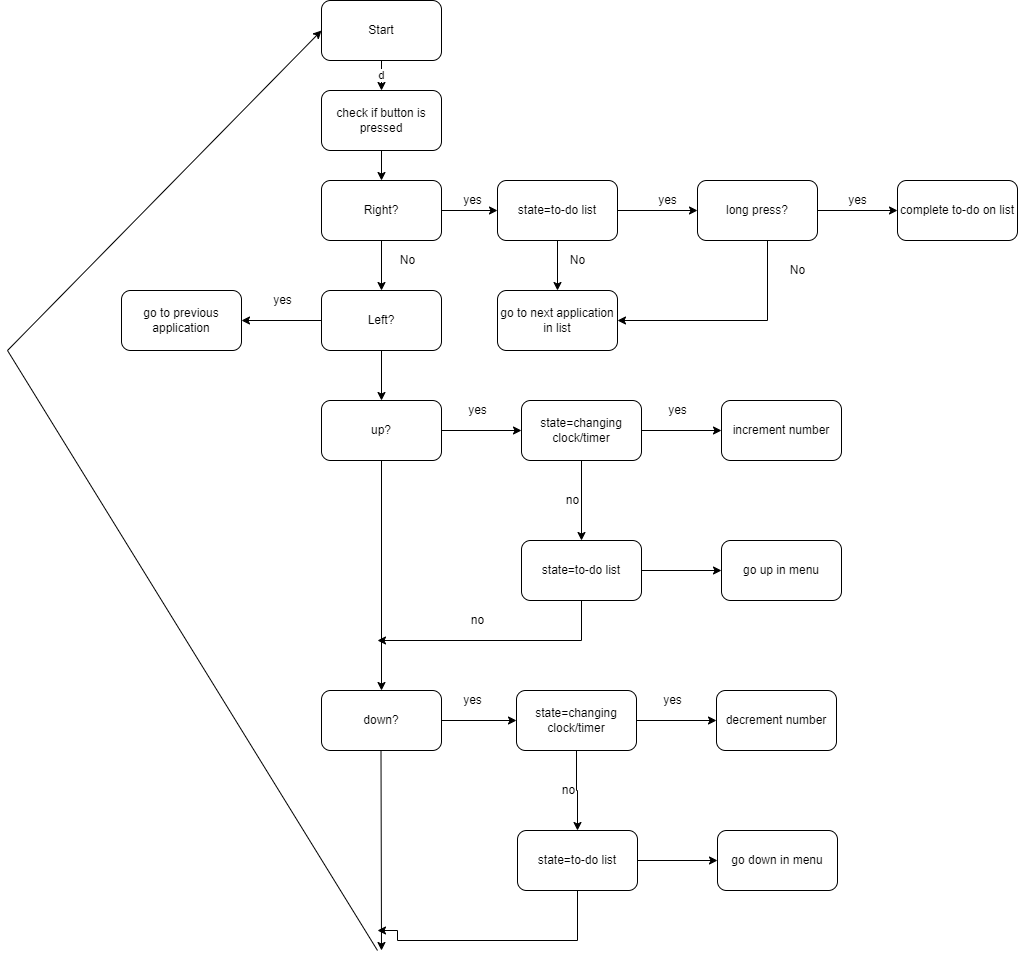

The diagram above was exported from draw.io. Its source (the exported page's mxGraphModel, read from the mxfile embedded in the PNG):
<mxGraphModel dx="1422" dy="762" grid="1" gridSize="10" guides="1" tooltips="1" connect="1" arrows="1" fold="1" page="1" pageScale="1" pageWidth="827" pageHeight="1169" math="0" shadow="0">
  <root>
    <mxCell id="WIyWlLk6GJQsqaUBKTNV-0" />
    <mxCell id="WIyWlLk6GJQsqaUBKTNV-1" parent="WIyWlLk6GJQsqaUBKTNV-0" />
    <mxCell id="RdQakd3vWbWBrJgW3pWq-3" value="d" style="edgeStyle=orthogonalEdgeStyle;rounded=0;orthogonalLoop=1;jettySize=auto;html=1;" parent="WIyWlLk6GJQsqaUBKTNV-1" source="RdQakd3vWbWBrJgW3pWq-0" target="RdQakd3vWbWBrJgW3pWq-1" edge="1">
      <mxGeometry relative="1" as="geometry" />
    </mxCell>
    <mxCell id="RdQakd3vWbWBrJgW3pWq-0" value="Start" style="rounded=1;whiteSpace=wrap;html=1;" parent="WIyWlLk6GJQsqaUBKTNV-1" vertex="1">
      <mxGeometry x="354" y="110" width="120" height="60" as="geometry" />
    </mxCell>
    <mxCell id="RdQakd3vWbWBrJgW3pWq-5" value="" style="edgeStyle=orthogonalEdgeStyle;rounded=0;orthogonalLoop=1;jettySize=auto;html=1;" parent="WIyWlLk6GJQsqaUBKTNV-1" source="RdQakd3vWbWBrJgW3pWq-1" target="RdQakd3vWbWBrJgW3pWq-4" edge="1">
      <mxGeometry relative="1" as="geometry" />
    </mxCell>
    <mxCell id="RdQakd3vWbWBrJgW3pWq-1" value="check if button is pressed" style="rounded=1;whiteSpace=wrap;html=1;" parent="WIyWlLk6GJQsqaUBKTNV-1" vertex="1">
      <mxGeometry x="354" y="200" width="120" height="60" as="geometry" />
    </mxCell>
    <mxCell id="RdQakd3vWbWBrJgW3pWq-8" value="" style="edgeStyle=orthogonalEdgeStyle;rounded=0;orthogonalLoop=1;jettySize=auto;html=1;" parent="WIyWlLk6GJQsqaUBKTNV-1" source="RdQakd3vWbWBrJgW3pWq-4" target="RdQakd3vWbWBrJgW3pWq-6" edge="1">
      <mxGeometry relative="1" as="geometry" />
    </mxCell>
    <mxCell id="RdQakd3vWbWBrJgW3pWq-11" value="" style="edgeStyle=orthogonalEdgeStyle;rounded=0;orthogonalLoop=1;jettySize=auto;html=1;" parent="WIyWlLk6GJQsqaUBKTNV-1" source="RdQakd3vWbWBrJgW3pWq-4" target="RdQakd3vWbWBrJgW3pWq-10" edge="1">
      <mxGeometry relative="1" as="geometry" />
    </mxCell>
    <mxCell id="RdQakd3vWbWBrJgW3pWq-4" value="Right?" style="rounded=1;whiteSpace=wrap;html=1;" parent="WIyWlLk6GJQsqaUBKTNV-1" vertex="1">
      <mxGeometry x="354" y="290" width="120" height="60" as="geometry" />
    </mxCell>
    <mxCell id="RdQakd3vWbWBrJgW3pWq-26" value="" style="edgeStyle=orthogonalEdgeStyle;rounded=0;orthogonalLoop=1;jettySize=auto;html=1;" parent="WIyWlLk6GJQsqaUBKTNV-1" source="RdQakd3vWbWBrJgW3pWq-6" target="RdQakd3vWbWBrJgW3pWq-25" edge="1">
      <mxGeometry relative="1" as="geometry" />
    </mxCell>
    <mxCell id="RdQakd3vWbWBrJgW3pWq-29" value="" style="edgeStyle=orthogonalEdgeStyle;rounded=0;orthogonalLoop=1;jettySize=auto;html=1;" parent="WIyWlLk6GJQsqaUBKTNV-1" source="RdQakd3vWbWBrJgW3pWq-6" target="RdQakd3vWbWBrJgW3pWq-28" edge="1">
      <mxGeometry relative="1" as="geometry" />
    </mxCell>
    <mxCell id="RdQakd3vWbWBrJgW3pWq-6" value="Left?" style="rounded=1;whiteSpace=wrap;html=1;" parent="WIyWlLk6GJQsqaUBKTNV-1" vertex="1">
      <mxGeometry x="354" y="400" width="120" height="60" as="geometry" />
    </mxCell>
    <mxCell id="RdQakd3vWbWBrJgW3pWq-9" value="No" style="text;html=1;align=center;verticalAlign=middle;resizable=0;points=[];autosize=1;strokeColor=none;fillColor=none;" parent="WIyWlLk6GJQsqaUBKTNV-1" vertex="1">
      <mxGeometry x="425" y="360" width="30" height="20" as="geometry" />
    </mxCell>
    <mxCell id="RdQakd3vWbWBrJgW3pWq-13" value="" style="edgeStyle=orthogonalEdgeStyle;rounded=0;orthogonalLoop=1;jettySize=auto;html=1;" parent="WIyWlLk6GJQsqaUBKTNV-1" source="RdQakd3vWbWBrJgW3pWq-10" target="RdQakd3vWbWBrJgW3pWq-12" edge="1">
      <mxGeometry relative="1" as="geometry" />
    </mxCell>
    <mxCell id="RdQakd3vWbWBrJgW3pWq-15" value="" style="edgeStyle=orthogonalEdgeStyle;rounded=0;orthogonalLoop=1;jettySize=auto;html=1;" parent="WIyWlLk6GJQsqaUBKTNV-1" source="RdQakd3vWbWBrJgW3pWq-10" target="RdQakd3vWbWBrJgW3pWq-14" edge="1">
      <mxGeometry relative="1" as="geometry" />
    </mxCell>
    <mxCell id="RdQakd3vWbWBrJgW3pWq-10" value="state=to-do list" style="rounded=1;whiteSpace=wrap;html=1;" parent="WIyWlLk6GJQsqaUBKTNV-1" vertex="1">
      <mxGeometry x="530" y="290" width="120" height="60" as="geometry" />
    </mxCell>
    <mxCell id="RdQakd3vWbWBrJgW3pWq-12" value="go to next application in list" style="whiteSpace=wrap;html=1;rounded=1;" parent="WIyWlLk6GJQsqaUBKTNV-1" vertex="1">
      <mxGeometry x="530" y="400" width="120" height="60" as="geometry" />
    </mxCell>
    <mxCell id="RdQakd3vWbWBrJgW3pWq-17" value="" style="edgeStyle=orthogonalEdgeStyle;rounded=0;orthogonalLoop=1;jettySize=auto;html=1;" parent="WIyWlLk6GJQsqaUBKTNV-1" source="RdQakd3vWbWBrJgW3pWq-14" target="RdQakd3vWbWBrJgW3pWq-16" edge="1">
      <mxGeometry relative="1" as="geometry" />
    </mxCell>
    <mxCell id="RdQakd3vWbWBrJgW3pWq-19" value="" style="edgeStyle=orthogonalEdgeStyle;rounded=0;orthogonalLoop=1;jettySize=auto;html=1;entryX=1;entryY=0.5;entryDx=0;entryDy=0;" parent="WIyWlLk6GJQsqaUBKTNV-1" source="RdQakd3vWbWBrJgW3pWq-14" target="RdQakd3vWbWBrJgW3pWq-12" edge="1">
      <mxGeometry relative="1" as="geometry">
        <mxPoint x="790" y="430" as="targetPoint" />
        <Array as="points">
          <mxPoint x="800" y="430" />
        </Array>
      </mxGeometry>
    </mxCell>
    <mxCell id="RdQakd3vWbWBrJgW3pWq-14" value="long press?" style="whiteSpace=wrap;html=1;rounded=1;" parent="WIyWlLk6GJQsqaUBKTNV-1" vertex="1">
      <mxGeometry x="730" y="290" width="120" height="60" as="geometry" />
    </mxCell>
    <mxCell id="RdQakd3vWbWBrJgW3pWq-16" value="complete to-do on list&lt;br&gt;" style="whiteSpace=wrap;html=1;rounded=1;" parent="WIyWlLk6GJQsqaUBKTNV-1" vertex="1">
      <mxGeometry x="930" y="290" width="120" height="60" as="geometry" />
    </mxCell>
    <mxCell id="RdQakd3vWbWBrJgW3pWq-20" value="No" style="text;html=1;align=center;verticalAlign=middle;resizable=0;points=[];autosize=1;strokeColor=none;fillColor=none;" parent="WIyWlLk6GJQsqaUBKTNV-1" vertex="1">
      <mxGeometry x="815" y="370" width="30" height="20" as="geometry" />
    </mxCell>
    <mxCell id="RdQakd3vWbWBrJgW3pWq-21" value="No&lt;br&gt;" style="text;html=1;align=center;verticalAlign=middle;resizable=0;points=[];autosize=1;strokeColor=none;fillColor=none;" parent="WIyWlLk6GJQsqaUBKTNV-1" vertex="1">
      <mxGeometry x="595" y="360" width="30" height="20" as="geometry" />
    </mxCell>
    <mxCell id="RdQakd3vWbWBrJgW3pWq-22" value="yes&lt;br&gt;" style="text;html=1;align=center;verticalAlign=middle;resizable=0;points=[];autosize=1;strokeColor=none;fillColor=none;" parent="WIyWlLk6GJQsqaUBKTNV-1" vertex="1">
      <mxGeometry x="490" y="300" width="30" height="20" as="geometry" />
    </mxCell>
    <mxCell id="RdQakd3vWbWBrJgW3pWq-23" value="yes&lt;br&gt;" style="text;html=1;align=center;verticalAlign=middle;resizable=0;points=[];autosize=1;strokeColor=none;fillColor=none;" parent="WIyWlLk6GJQsqaUBKTNV-1" vertex="1">
      <mxGeometry x="685" y="300" width="30" height="20" as="geometry" />
    </mxCell>
    <mxCell id="RdQakd3vWbWBrJgW3pWq-24" value="yes" style="text;html=1;align=center;verticalAlign=middle;resizable=0;points=[];autosize=1;strokeColor=none;fillColor=none;" parent="WIyWlLk6GJQsqaUBKTNV-1" vertex="1">
      <mxGeometry x="875" y="300" width="30" height="20" as="geometry" />
    </mxCell>
    <mxCell id="RdQakd3vWbWBrJgW3pWq-25" value="go to previous application" style="rounded=1;whiteSpace=wrap;html=1;" parent="WIyWlLk6GJQsqaUBKTNV-1" vertex="1">
      <mxGeometry x="154" y="400" width="120" height="60" as="geometry" />
    </mxCell>
    <mxCell id="RdQakd3vWbWBrJgW3pWq-27" value="yes&lt;br&gt;" style="text;html=1;align=center;verticalAlign=middle;resizable=0;points=[];autosize=1;strokeColor=none;fillColor=none;" parent="WIyWlLk6GJQsqaUBKTNV-1" vertex="1">
      <mxGeometry x="300" y="400" width="30" height="20" as="geometry" />
    </mxCell>
    <mxCell id="RdQakd3vWbWBrJgW3pWq-31" value="" style="edgeStyle=orthogonalEdgeStyle;rounded=0;orthogonalLoop=1;jettySize=auto;html=1;" parent="WIyWlLk6GJQsqaUBKTNV-1" source="RdQakd3vWbWBrJgW3pWq-28" target="RdQakd3vWbWBrJgW3pWq-30" edge="1">
      <mxGeometry relative="1" as="geometry" />
    </mxCell>
    <mxCell id="RdQakd3vWbWBrJgW3pWq-36" value="" style="edgeStyle=orthogonalEdgeStyle;rounded=0;orthogonalLoop=1;jettySize=auto;html=1;" parent="WIyWlLk6GJQsqaUBKTNV-1" source="RdQakd3vWbWBrJgW3pWq-28" target="RdQakd3vWbWBrJgW3pWq-35" edge="1">
      <mxGeometry relative="1" as="geometry" />
    </mxCell>
    <mxCell id="RdQakd3vWbWBrJgW3pWq-28" value="up?" style="rounded=1;whiteSpace=wrap;html=1;" parent="WIyWlLk6GJQsqaUBKTNV-1" vertex="1">
      <mxGeometry x="354" y="510" width="120" height="60" as="geometry" />
    </mxCell>
    <mxCell id="RdQakd3vWbWBrJgW3pWq-34" value="" style="edgeStyle=orthogonalEdgeStyle;rounded=0;orthogonalLoop=1;jettySize=auto;html=1;" parent="WIyWlLk6GJQsqaUBKTNV-1" source="RdQakd3vWbWBrJgW3pWq-30" target="RdQakd3vWbWBrJgW3pWq-33" edge="1">
      <mxGeometry relative="1" as="geometry" />
    </mxCell>
    <mxCell id="RdQakd3vWbWBrJgW3pWq-49" value="" style="edgeStyle=orthogonalEdgeStyle;rounded=0;orthogonalLoop=1;jettySize=auto;html=1;" parent="WIyWlLk6GJQsqaUBKTNV-1" source="RdQakd3vWbWBrJgW3pWq-30" target="RdQakd3vWbWBrJgW3pWq-48" edge="1">
      <mxGeometry relative="1" as="geometry" />
    </mxCell>
    <mxCell id="RdQakd3vWbWBrJgW3pWq-30" value="state=changing clock/timer" style="rounded=1;whiteSpace=wrap;html=1;" parent="WIyWlLk6GJQsqaUBKTNV-1" vertex="1">
      <mxGeometry x="554" y="510" width="120" height="60" as="geometry" />
    </mxCell>
    <mxCell id="RdQakd3vWbWBrJgW3pWq-32" value="yes" style="text;html=1;align=center;verticalAlign=middle;resizable=0;points=[];autosize=1;strokeColor=none;fillColor=none;" parent="WIyWlLk6GJQsqaUBKTNV-1" vertex="1">
      <mxGeometry x="495" y="510" width="30" height="20" as="geometry" />
    </mxCell>
    <mxCell id="RdQakd3vWbWBrJgW3pWq-33" value="increment number" style="whiteSpace=wrap;html=1;rounded=1;" parent="WIyWlLk6GJQsqaUBKTNV-1" vertex="1">
      <mxGeometry x="754" y="510" width="120" height="60" as="geometry" />
    </mxCell>
    <mxCell id="RdQakd3vWbWBrJgW3pWq-47" value="" style="edgeStyle=orthogonalEdgeStyle;rounded=0;orthogonalLoop=1;jettySize=auto;html=1;entryX=0;entryY=0.5;entryDx=0;entryDy=0;" parent="WIyWlLk6GJQsqaUBKTNV-1" source="RdQakd3vWbWBrJgW3pWq-35" target="RdQakd3vWbWBrJgW3pWq-42" edge="1">
      <mxGeometry relative="1" as="geometry" />
    </mxCell>
    <mxCell id="RdQakd3vWbWBrJgW3pWq-35" value="down?" style="rounded=1;whiteSpace=wrap;html=1;" parent="WIyWlLk6GJQsqaUBKTNV-1" vertex="1">
      <mxGeometry x="354" y="800" width="120" height="60" as="geometry" />
    </mxCell>
    <mxCell id="RdQakd3vWbWBrJgW3pWq-39" value="no&lt;br&gt;" style="text;html=1;align=center;verticalAlign=middle;resizable=0;points=[];autosize=1;strokeColor=none;fillColor=none;" parent="WIyWlLk6GJQsqaUBKTNV-1" vertex="1">
      <mxGeometry x="590" y="600" width="30" height="20" as="geometry" />
    </mxCell>
    <mxCell id="RdQakd3vWbWBrJgW3pWq-40" value="yes" style="text;html=1;align=center;verticalAlign=middle;resizable=0;points=[];autosize=1;strokeColor=none;fillColor=none;" parent="WIyWlLk6GJQsqaUBKTNV-1" vertex="1">
      <mxGeometry x="695" y="510" width="30" height="20" as="geometry" />
    </mxCell>
    <mxCell id="RdQakd3vWbWBrJgW3pWq-41" value="" style="edgeStyle=orthogonalEdgeStyle;rounded=0;orthogonalLoop=1;jettySize=auto;html=1;" parent="WIyWlLk6GJQsqaUBKTNV-1" source="RdQakd3vWbWBrJgW3pWq-42" target="RdQakd3vWbWBrJgW3pWq-44" edge="1">
      <mxGeometry relative="1" as="geometry" />
    </mxCell>
    <mxCell id="RdQakd3vWbWBrJgW3pWq-58" value="" style="edgeStyle=orthogonalEdgeStyle;rounded=0;orthogonalLoop=1;jettySize=auto;html=1;" parent="WIyWlLk6GJQsqaUBKTNV-1" source="RdQakd3vWbWBrJgW3pWq-42" target="RdQakd3vWbWBrJgW3pWq-54" edge="1">
      <mxGeometry relative="1" as="geometry" />
    </mxCell>
    <mxCell id="RdQakd3vWbWBrJgW3pWq-42" value="state=changing clock/timer" style="rounded=1;whiteSpace=wrap;html=1;" parent="WIyWlLk6GJQsqaUBKTNV-1" vertex="1">
      <mxGeometry x="549" y="800" width="120" height="60" as="geometry" />
    </mxCell>
    <mxCell id="RdQakd3vWbWBrJgW3pWq-43" value="yes" style="text;html=1;align=center;verticalAlign=middle;resizable=0;points=[];autosize=1;strokeColor=none;fillColor=none;" parent="WIyWlLk6GJQsqaUBKTNV-1" vertex="1">
      <mxGeometry x="490" y="800" width="30" height="20" as="geometry" />
    </mxCell>
    <mxCell id="RdQakd3vWbWBrJgW3pWq-44" value="decrement number" style="whiteSpace=wrap;html=1;rounded=1;" parent="WIyWlLk6GJQsqaUBKTNV-1" vertex="1">
      <mxGeometry x="749" y="800" width="120" height="60" as="geometry" />
    </mxCell>
    <mxCell id="RdQakd3vWbWBrJgW3pWq-46" value="yes" style="text;html=1;align=center;verticalAlign=middle;resizable=0;points=[];autosize=1;strokeColor=none;fillColor=none;" parent="WIyWlLk6GJQsqaUBKTNV-1" vertex="1">
      <mxGeometry x="690" y="800" width="30" height="20" as="geometry" />
    </mxCell>
    <mxCell id="RdQakd3vWbWBrJgW3pWq-51" value="" style="edgeStyle=orthogonalEdgeStyle;rounded=0;orthogonalLoop=1;jettySize=auto;html=1;" parent="WIyWlLk6GJQsqaUBKTNV-1" source="RdQakd3vWbWBrJgW3pWq-48" target="RdQakd3vWbWBrJgW3pWq-50" edge="1">
      <mxGeometry relative="1" as="geometry" />
    </mxCell>
    <mxCell id="RdQakd3vWbWBrJgW3pWq-56" value="" style="edgeStyle=orthogonalEdgeStyle;rounded=0;orthogonalLoop=1;jettySize=auto;html=1;" parent="WIyWlLk6GJQsqaUBKTNV-1" source="RdQakd3vWbWBrJgW3pWq-48" edge="1">
      <mxGeometry relative="1" as="geometry">
        <mxPoint x="410" y="750" as="targetPoint" />
        <Array as="points">
          <mxPoint x="614" y="750" />
        </Array>
      </mxGeometry>
    </mxCell>
    <mxCell id="RdQakd3vWbWBrJgW3pWq-48" value="state=to-do list" style="rounded=1;whiteSpace=wrap;html=1;" parent="WIyWlLk6GJQsqaUBKTNV-1" vertex="1">
      <mxGeometry x="554" y="650" width="120" height="60" as="geometry" />
    </mxCell>
    <mxCell id="RdQakd3vWbWBrJgW3pWq-50" value="go up in menu" style="whiteSpace=wrap;html=1;rounded=1;" parent="WIyWlLk6GJQsqaUBKTNV-1" vertex="1">
      <mxGeometry x="754" y="650" width="120" height="60" as="geometry" />
    </mxCell>
    <mxCell id="RdQakd3vWbWBrJgW3pWq-52" value="no&lt;br&gt;" style="text;html=1;align=center;verticalAlign=middle;resizable=0;points=[];autosize=1;strokeColor=none;fillColor=none;" parent="WIyWlLk6GJQsqaUBKTNV-1" vertex="1">
      <mxGeometry x="586" y="890" width="30" height="20" as="geometry" />
    </mxCell>
    <mxCell id="RdQakd3vWbWBrJgW3pWq-53" value="" style="edgeStyle=orthogonalEdgeStyle;rounded=0;orthogonalLoop=1;jettySize=auto;html=1;" parent="WIyWlLk6GJQsqaUBKTNV-1" source="RdQakd3vWbWBrJgW3pWq-54" target="RdQakd3vWbWBrJgW3pWq-55" edge="1">
      <mxGeometry relative="1" as="geometry" />
    </mxCell>
    <mxCell id="RdQakd3vWbWBrJgW3pWq-60" style="edgeStyle=orthogonalEdgeStyle;rounded=0;orthogonalLoop=1;jettySize=auto;html=1;" parent="WIyWlLk6GJQsqaUBKTNV-1" source="RdQakd3vWbWBrJgW3pWq-54" edge="1">
      <mxGeometry relative="1" as="geometry">
        <mxPoint x="410" y="1040" as="targetPoint" />
        <Array as="points">
          <mxPoint x="610" y="1050" />
          <mxPoint x="430" y="1050" />
          <mxPoint x="430" y="1040" />
        </Array>
      </mxGeometry>
    </mxCell>
    <mxCell id="RdQakd3vWbWBrJgW3pWq-54" value="state=to-do list" style="rounded=1;whiteSpace=wrap;html=1;" parent="WIyWlLk6GJQsqaUBKTNV-1" vertex="1">
      <mxGeometry x="550" y="940" width="120" height="60" as="geometry" />
    </mxCell>
    <mxCell id="RdQakd3vWbWBrJgW3pWq-55" value="go down in menu" style="whiteSpace=wrap;html=1;rounded=1;" parent="WIyWlLk6GJQsqaUBKTNV-1" vertex="1">
      <mxGeometry x="750" y="940" width="120" height="60" as="geometry" />
    </mxCell>
    <mxCell id="RdQakd3vWbWBrJgW3pWq-57" value="no" style="text;html=1;align=center;verticalAlign=middle;resizable=0;points=[];autosize=1;strokeColor=none;fillColor=none;" parent="WIyWlLk6GJQsqaUBKTNV-1" vertex="1">
      <mxGeometry x="495" y="720" width="30" height="20" as="geometry" />
    </mxCell>
    <mxCell id="RdQakd3vWbWBrJgW3pWq-59" value="" style="endArrow=classic;html=1;rounded=0;" parent="WIyWlLk6GJQsqaUBKTNV-1" edge="1">
      <mxGeometry width="50" height="50" relative="1" as="geometry">
        <mxPoint x="413.5" y="860" as="sourcePoint" />
        <mxPoint x="414" y="1060" as="targetPoint" />
      </mxGeometry>
    </mxCell>
    <mxCell id="RdQakd3vWbWBrJgW3pWq-61" value="" style="endArrow=classic;html=1;rounded=0;entryX=0;entryY=0.5;entryDx=0;entryDy=0;" parent="WIyWlLk6GJQsqaUBKTNV-1" target="RdQakd3vWbWBrJgW3pWq-0" edge="1">
      <mxGeometry width="50" height="50" relative="1" as="geometry">
        <mxPoint x="410" y="1060" as="sourcePoint" />
        <mxPoint x="350" y="1040" as="targetPoint" />
        <Array as="points">
          <mxPoint x="40" y="460" />
        </Array>
      </mxGeometry>
    </mxCell>
  </root>
</mxGraphModel>